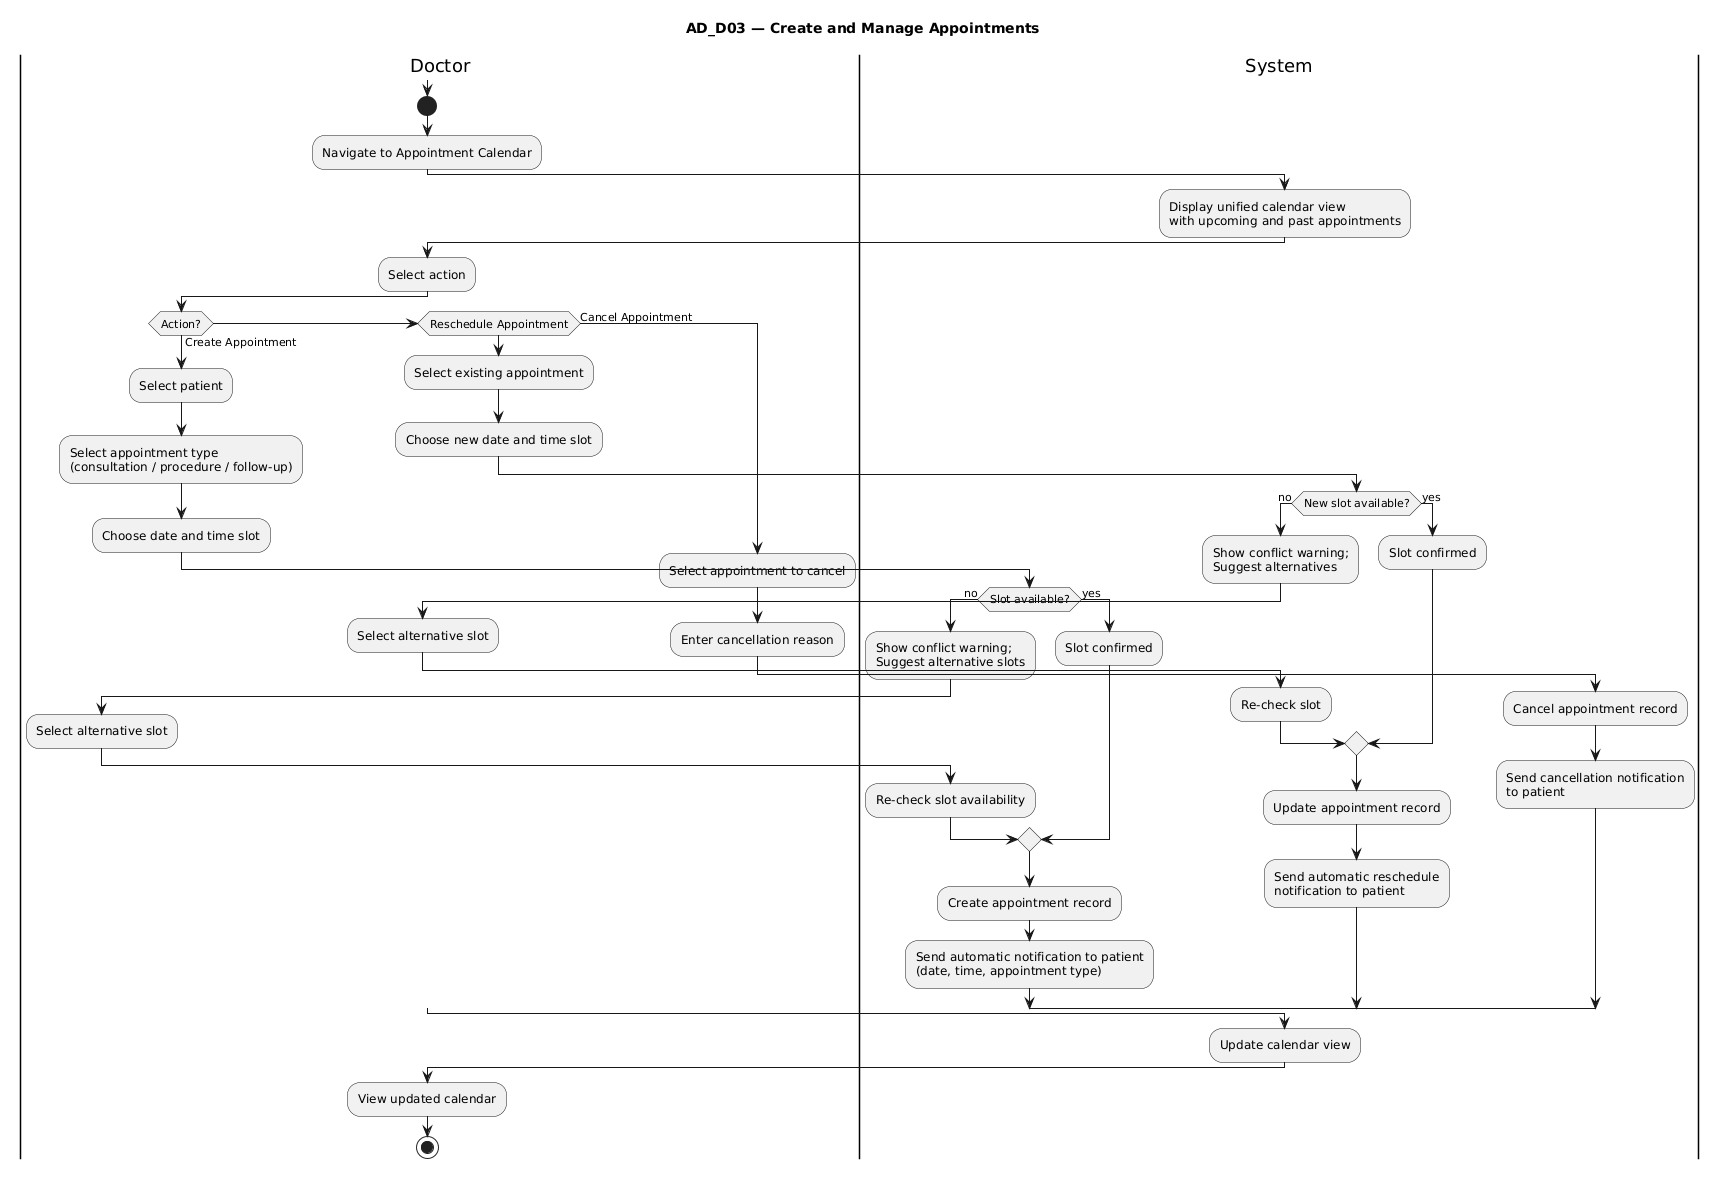

The diagram above was rendered by PlantUML. Its source (embedded in the PNG):
@startuml
title AD_D03 — Create and Manage Appointments

|Doctor|
|System|

|Doctor|

note
  Prerequisites:
  - Doctor is authenticated
  - Patient is assigned to this doctor
end note

start

:Navigate to Appointment Calendar;

|System|

:Display unified calendar view\nwith upcoming and past appointments;

|Doctor|

:Select action;

if (Action?) then (Create Appointment)
  :Select patient;
  :Select appointment type\n(consultation / procedure / follow-up);
  :Choose date and time slot;

  |System|
  if (Slot available?) then (no)
    :Show conflict warning;\nSuggest alternative slots;

    |Doctor|
    :Select alternative slot;

    |System|
    :Re-check slot availability;
  else (yes)
    :Slot confirmed;
  endif

  :Create appointment record;
  :Send automatic notification to patient\n(date, time, appointment type);

elseif (Reschedule Appointment)

  |Doctor|
  :Select existing appointment;
  :Choose new date and time slot;

  |System|
  if (New slot available?) then (no)
    :Show conflict warning;\nSuggest alternatives;

    |Doctor|
    :Select alternative slot;

    |System|
    :Re-check slot;
  else (yes)
    :Slot confirmed;
  endif

  :Update appointment record;
  :Send automatic reschedule\nnotification to patient;

else (Cancel Appointment)

  |Doctor|
  :Select appointment to cancel;
  :Enter cancellation reason;

  |System|
  :Cancel appointment record;
  :Send cancellation notification\nto patient;

endif

|System|

:Update calendar view;

|Doctor|

:View updated calendar;

stop
@enduml